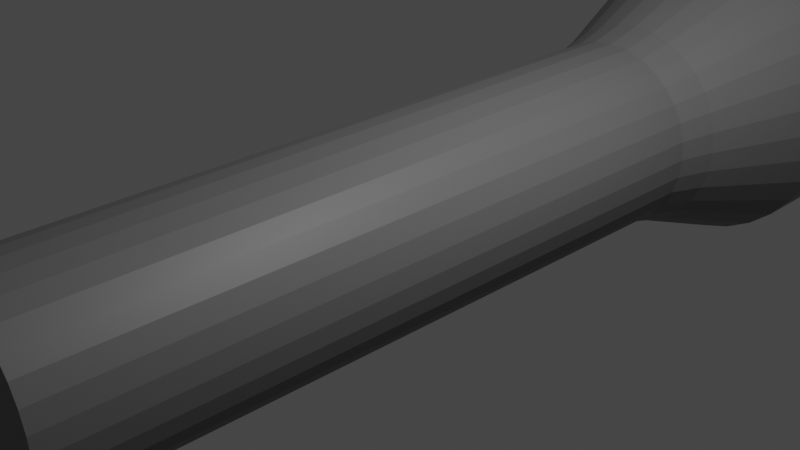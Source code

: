 # Source: flash.blend  (saved by Blender 2.93.21; exported with 4.5.12 LTS)
import bpy
from mathutils import Matrix  # noqa: F401  (used for matrix-valued properties, if any)

bpy.ops.wm.read_factory_settings(use_empty=True)
scene = bpy.context.scene
scene.name = 'Scene'

# ---- collections
col_collection = bpy.data.collections.new('Collection'); scene.collection.children.link(col_collection)

# ---- materials (node trees are filled in below, after node groups)
mat_material_001 = bpy.data.materials.new('Material.001')
mat_material_001.use_transparent_shadow = False
mat_material_002 = bpy.data.materials.new('Material.002')
mat_material_002.use_transparent_shadow = False

# ---- material node trees
mat_material_001.use_nodes = True; mat_material_001.node_tree.nodes.clear()
_N = mat_material_001.node_tree.nodes; _L = mat_material_001.node_tree.links
n0 = _N.new('ShaderNodeBsdfPrincipled'); n0.name = 'Principled BSDF'; n0.location = (10, 300)
n0.distribution = 'GGX'
n0.subsurface_method = 'BURLEY'
n0.inputs[0].default_value = (0.1902, 0.1902, 0.1902, 1.0)
n0.inputs[3].default_value = 1.45
n0.inputs[27].default_value = (0.0, 0.0, 0.0, 1.0)
n0.inputs[28].default_value = 1.0
n1 = _N.new('ShaderNodeOutputMaterial'); n1.name = 'Material Output'; n1.location = (300, 300)
_L.new(n0.outputs[0], n1.inputs[0])
n1.is_active_output = True
mat_material_002.use_nodes = True; mat_material_002.node_tree.nodes.clear()
_N = mat_material_002.node_tree.nodes; _L = mat_material_002.node_tree.links
n0 = _N.new('ShaderNodeBsdfPrincipled'); n0.name = 'Principled BSDF'; n0.location = (10, 300)
n0.distribution = 'GGX'
n0.subsurface_method = 'BURLEY'
n0.inputs[0].default_value = (0.1473, 0.1473, 0.1473, 1.0)
n0.inputs[3].default_value = 1.45
n0.inputs[27].default_value = (0.0, 0.0, 0.0, 1.0)
n0.inputs[28].default_value = 1.0
n1 = _N.new('ShaderNodeOutputMaterial'); n1.name = 'Material Output'; n1.location = (300, 300)
_L.new(n0.outputs[0], n1.inputs[0])
n1.is_active_output = True

# ---- world
world_world = bpy.data.worlds.new('World'); scene.world = world_world
world_world.use_nodes = True; world_world.node_tree.nodes.clear()
_N = world_world.node_tree.nodes; _L = world_world.node_tree.links
n0 = _N.new('ShaderNodeOutputWorld'); n0.name = 'World Output'; n0.location = (300, 300)
n1 = _N.new('ShaderNodeBackground'); n1.name = 'Background'; n1.location = (10, 300)
n1.inputs[0].default_value = (0.05088, 0.05088, 0.05088, 1.0)
_L.new(n1.outputs[0], n0.inputs[0])
n0.is_active_output = True
world_world.color = (0.05088, 0.05088, 0.05088)
world_world.use_sun_shadow = False
world_world.sun_shadow_jitter_overblur = 0.0

# ---- cameras
cam_camera = bpy.data.cameras.new('Camera')
cam_camera.clip_end = 100.0
cam_camera.ortho_scale = 7.314

# ---- lights
light_light = bpy.data.lights.new('Light', 'POINT')
light_light.transmission_factor = 0.0
light_light.energy = 1000.0
light_light.shadow_soft_size = 0.1
light_light.shadow_maximum_resolution = 0.006
light_light.use_absolute_resolution = True

# ---- meshes
me_cylinder = bpy.data.meshes.new('Cylinder')
me_cylinder.from_pydata([(-3.131e-06, 1.113, -0.7857), (-8.734e-10, 1.059, 1.059), (0.2172, 1.092, -0.7857), (0.2065, 1.038, 1.059), (0.4261, 1.029, -0.7857), (0.4051, 0.978, 1.059), (0.6186, 0.9258, -0.7857), (0.5881, 0.8802, 1.059), (0.7873, 0.7873, -0.7857), (0.7486, 0.7486, 1.059), (0.9257, 0.6186, -0.7857), (0.8802, 0.5881, 1.059), (1.029, 0.4261, -0.7857), (0.978, 0.4051, 1.059), (1.092, 0.2172, -0.7857), (1.038, 0.2065, 1.059), (1.113, 1.397e-06, -0.7857), (1.059, -4.387e-08, 1.059), (1.092, -0.2172, -0.7857), (1.038, -0.2065, 1.059), (1.029, -0.4261, -0.7857), (0.978, -0.4051, 1.059), (0.9257, -0.6186, -0.7857), (0.8802, -0.5881, 1.059), (0.7873, -0.7873, -0.7857), (0.7486, -0.7486, 1.059), (0.6186, -0.9257, -0.7857), (0.5881, -0.8802, 1.059), (0.4261, -1.029, -0.7857), (0.4051, -0.978, 1.059), (0.2172, -1.092, -0.7857), (0.2065, -1.038, 1.059), (-3.229e-06, -1.113, -0.7857), (-9.342e-08, -1.059, 1.059), (-0.2172, -1.092, -0.7857), (-0.2065, -1.038, 1.059), (-0.4261, -1.029, -0.7857), (-0.4051, -0.978, 1.059), (-0.6186, -0.9257, -0.7857), (-0.5881, -0.8802, 1.059), (-0.7873, -0.7873, -0.7857), (-0.7486, -0.7486, 1.059), (-0.9258, -0.6186, -0.7857), (-0.8802, -0.5881, 1.059), (-1.029, -0.4261, -0.7857), (-0.978, -0.4051, 1.059), (-1.092, -0.2172, -0.7857), (-1.038, -0.2065, 1.059), (-1.113, 1.459e-06, -0.7857), (-1.059, 1.503e-08, 1.059), (-1.092, 0.2172, -0.7857), (-1.038, 0.2065, 1.059), (-1.029, 0.4261, -0.7857), (-0.978, 0.4051, 1.059), (-0.9258, 0.6186, -0.7857), (-0.8802, 0.5881, 1.059), (-0.7873, 0.7873, -0.7857), (-0.7486, 0.7486, 1.059), (-0.6186, 0.9258, -0.7857), (-0.5881, 0.8802, 1.059), (-0.4261, 1.029, -0.7857), (-0.4051, 0.978, 1.059), (-0.2172, 1.092, -0.7857), (-0.2065, 1.038, 1.059), (-9.984e-07, 1.809, -1.252), (0.353, 1.774, -1.252), (0.6924, 1.671, -1.252), (1.005, 1.504, -1.252), (1.279, 1.279, -1.252), (1.504, 1.005, -1.252), (1.671, 0.6924, -1.252), (1.774, 0.353, -1.252), (1.809, 4.77e-07, -1.252), (1.774, -0.353, -1.252), (1.671, -0.6924, -1.252), (1.504, -1.005, -1.252), (1.279, -1.279, -1.252), (1.005, -1.504, -1.252), (0.6924, -1.671, -1.252), (0.353, -1.774, -1.252), (-1.157e-06, -1.809, -1.252), (-0.353, -1.774, -1.252), (-0.6924, -1.671, -1.252), (-1.005, -1.504, -1.252), (-1.279, -1.279, -1.252), (-1.504, -1.005, -1.252), (-1.671, -0.6924, -1.252), (-1.774, -0.353, -1.252), (-1.809, 5.777e-07, -1.252), (-1.774, 0.353, -1.252), (-1.671, 0.6924, -1.252), (-1.504, 1.005, -1.252), (-1.279, 1.279, -1.252), (-1.005, 1.504, -1.252), (-0.6924, 1.671, -1.252), (-0.353, 1.774, -1.252), (2.548e-07, 1.809, -1.504), (0.353, 1.774, -1.504), (0.6924, 1.671, -1.504), (1.005, 1.504, -1.504), (1.279, 1.279, -1.504), (1.504, 1.005, -1.504), (1.671, 0.6924, -1.504), (1.774, 0.353, -1.504), (1.809, -6.176e-08, -1.504), (1.774, -0.353, -1.504), (1.671, -0.6924, -1.504), (1.504, -1.005, -1.504), (1.279, -1.279, -1.504), (1.005, -1.504, -1.504), (0.6924, -1.671, -1.504), (0.353, -1.774, -1.504), (9.659e-08, -1.809, -1.504), (-0.353, -1.774, -1.504), (-0.6924, -1.671, -1.504), (-1.005, -1.504, -1.504), (-1.279, -1.279, -1.504), (-1.504, -1.005, -1.504), (-1.671, -0.6924, -1.504), (-1.774, -0.353, -1.504), (-1.809, 3.889e-08, -1.504), (-1.774, 0.353, -1.504), (-1.671, 0.6924, -1.504), (-1.504, 1.005, -1.504), (-1.279, 1.279, -1.504), (-1.005, 1.504, -1.504), (-0.6924, 1.671, -1.504), (-0.353, 1.774, -1.504), (2.604e-07, 1.705, -1.504), (0.3326, 1.672, -1.504), (0.6525, 1.575, -1.504), (0.9473, 1.418, -1.504), (1.206, 1.206, -1.504), (1.418, 0.9473, -1.504), (1.575, 0.6525, -1.504), (1.672, 0.3326, -1.504), (1.705, -5.761e-08, -1.504), (1.672, -0.3326, -1.504), (1.575, -0.6525, -1.504), (1.418, -0.9473, -1.504), (1.206, -1.206, -1.504), (0.9473, -1.418, -1.504), (0.6525, -1.575, -1.504), (0.3326, -1.672, -1.504), (1.114e-07, -1.705, -1.504), (-0.3326, -1.672, -1.504), (-0.6525, -1.575, -1.504), (-0.9473, -1.418, -1.504), (-1.206, -1.206, -1.504), (-1.418, -0.9473, -1.504), (-1.575, -0.6525, -1.504), (-1.672, -0.3326, -1.504), (-1.705, 3.725e-08, -1.504), (-1.672, 0.3326, -1.504), (-1.575, 0.6525, -1.504), (-1.418, 0.9473, -1.504), (-1.206, 1.206, -1.504), (-0.9473, 1.418, -1.504), (-0.6525, 1.575, -1.504), (-0.3326, 1.672, -1.504), (2.84e-07, 1.705, -1.455), (0.3326, 1.672, -1.455), (0.6525, 1.575, -1.455), (0.9473, 1.418, -1.455), (1.206, 1.206, -1.455), (1.418, 0.9473, -1.455), (1.575, 0.6525, -1.455), (1.672, 0.3326, -1.455), (1.705, -5.761e-08, -1.455), (1.672, -0.3326, -1.455), (1.575, -0.6525, -1.455), (1.418, -0.9473, -1.455), (1.206, -1.206, -1.455), (0.9473, -1.418, -1.455), (0.6525, -1.575, -1.455), (0.3326, -1.672, -1.455), (1.349e-07, -1.705, -1.455), (-0.3326, -1.672, -1.455), (-0.6525, -1.575, -1.455), (-0.9473, -1.418, -1.455), (-1.206, -1.206, -1.455), (-1.418, -0.9473, -1.455), (-1.575, -0.6525, -1.455), (-1.672, -0.3326, -1.455), (-1.705, 3.725e-08, -1.455), (-1.672, 0.3326, -1.455), (-1.575, 0.6525, -1.455), (-1.418, 0.9473, -1.455), (-1.206, 1.206, -1.455), (-0.9473, 1.418, -1.455), (-0.6525, 1.575, -1.455), (-0.3326, 1.672, -1.455), (1.135, -0.4701, -0.8912), (1.205, -0.2397, -0.8912), (-0.6825, -1.021, -0.8912), (-0.4701, -1.135, -0.8912), (-0.8687, 0.8687, -0.8912), (-1.021, 0.6825, -0.8912), (1.135, 0.4701, -0.8912), (1.021, 0.6825, -0.8912), (0.2397, -1.205, -0.8912), (0.4701, -1.135, -0.8912), (-1.229, 1.258e-06, -0.8912), (-1.205, -0.2397, -0.8912), (0.4701, 1.135, -0.8912), (0.2397, 1.205, -0.8912), (1.021, -0.6825, -0.8912), (-0.8687, -0.8687, -0.8912), (-0.6825, 1.021, -0.8912), (1.205, 0.2397, -0.8912), (-2.756e-06, -1.228, -0.8912), (-1.205, 0.2397, -0.8912), (0.6825, 1.021, -0.8912), (0.8687, -0.8687, -0.8912), (-1.021, -0.6825, -0.8912), (-0.4701, 1.135, -0.8912), (1.228, 1.19e-06, -0.8912), (-0.2397, -1.205, -0.8912), (-1.135, 0.4701, -0.8912), (0.8687, 0.8687, -0.8912), (0.6825, -1.021, -0.8912), (-1.135, -0.4701, -0.8912), (-0.2397, 1.205, -0.8912), (-2.648e-06, 1.229, -0.8912)], [], [(0, 1, 3, 2), (2, 3, 5, 4), (4, 5, 7, 6), (6, 7, 9, 8), (8, 9, 11, 10), (10, 11, 13, 12), (12, 13, 15, 14), (14, 15, 17, 16), (16, 17, 19, 18), (18, 19, 21, 20), (20, 21, 23, 22), (22, 23, 25, 24), (24, 25, 27, 26), (26, 27, 29, 28), (28, 29, 31, 30), (30, 31, 33, 32), (32, 33, 35, 34), (34, 35, 37, 36), (36, 37, 39, 38), (38, 39, 41, 40), (40, 41, 43, 42), (42, 43, 45, 44), (44, 45, 47, 46), (46, 47, 49, 48), (48, 49, 51, 50), (50, 51, 53, 52), (52, 53, 55, 54), (54, 55, 57, 56), (56, 57, 59, 58), (58, 59, 61, 60), (3, 1, 63, 61, 59, 57, 55, 53, 51, 49, 47, 45, 43, 41, 39, 37, 35, 33, 31, 29, 27, 25, 23, 21, 19, 17, 15, 13, 11, 9, 7, 5), (60, 61, 63, 62), (62, 63, 1, 0), (193, 192, 74, 73), (90, 91, 123, 122), (195, 194, 83, 82), (197, 196, 92, 91), (199, 198, 70, 69), (201, 200, 79, 78), (203, 202, 88, 87), (205, 204, 66, 65), (192, 206, 75, 74), (194, 207, 84, 83), (196, 208, 93, 92), (198, 209, 71, 70), (200, 210, 80, 79), (202, 211, 89, 88), (204, 212, 67, 66), (206, 213, 76, 75), (207, 214, 85, 84), (208, 215, 94, 93), (209, 216, 72, 71), (210, 217, 81, 80), (211, 218, 90, 89), (212, 219, 68, 67), (213, 220, 77, 76), (214, 221, 86, 85), (215, 222, 95, 94), (216, 193, 73, 72), (217, 195, 82, 81), (218, 197, 91, 90), (219, 199, 69, 68), (220, 201, 78, 77), (221, 203, 87, 86), (223, 205, 65, 64), (222, 223, 64, 95), (98, 99, 131, 130), (77, 78, 110, 109), (64, 65, 97, 96), (91, 92, 124, 123), (78, 79, 111, 110), (65, 66, 98, 97), (92, 93, 125, 124), (79, 80, 112, 111), (66, 67, 99, 98), (93, 94, 126, 125), (80, 81, 113, 112), (67, 68, 100, 99), (94, 95, 127, 126), (81, 82, 114, 113), (68, 69, 101, 100), (95, 64, 96, 127), (82, 83, 115, 114), (69, 70, 102, 101), (83, 84, 116, 115), (70, 71, 103, 102), (84, 85, 117, 116), (71, 72, 104, 103), (85, 86, 118, 117), (72, 73, 105, 104), (86, 87, 119, 118), (73, 74, 106, 105), (87, 88, 120, 119), (74, 75, 107, 106), (88, 89, 121, 120), (75, 76, 108, 107), (89, 90, 122, 121), (76, 77, 109, 108), (133, 134, 166, 165), (125, 126, 158, 157), (112, 113, 145, 144), (99, 100, 132, 131), (126, 127, 159, 158), (113, 114, 146, 145), (100, 101, 133, 132), (127, 96, 128, 159), (114, 115, 147, 146), (101, 102, 134, 133), (115, 116, 148, 147), (102, 103, 135, 134), (116, 117, 149, 148), (103, 104, 136, 135), (117, 118, 150, 149), (104, 105, 137, 136), (118, 119, 151, 150), (105, 106, 138, 137), (119, 120, 152, 151), (106, 107, 139, 138), (120, 121, 153, 152), (107, 108, 140, 139), (121, 122, 154, 153), (108, 109, 141, 140), (122, 123, 155, 154), (109, 110, 142, 141), (96, 97, 129, 128), (123, 124, 156, 155), (110, 111, 143, 142), (97, 98, 130, 129), (124, 125, 157, 156), (111, 112, 144, 143), (160, 161, 162, 163, 164, 165, 166, 167, 168, 169, 170, 171, 172, 173, 174, 175, 176, 177, 178, 179, 180, 181, 182, 183, 184, 185, 186, 187, 188, 189, 190, 191), (147, 148, 180, 179), (134, 135, 167, 166), (148, 149, 181, 180), (135, 136, 168, 167), (149, 150, 182, 181), (136, 137, 169, 168), (150, 151, 183, 182), (137, 138, 170, 169), (151, 152, 184, 183), (138, 139, 171, 170), (152, 153, 185, 184), (139, 140, 172, 171), (153, 154, 186, 185), (140, 141, 173, 172), (154, 155, 187, 186), (141, 142, 174, 173), (128, 129, 161, 160), (155, 156, 188, 187), (142, 143, 175, 174), (129, 130, 162, 161), (156, 157, 189, 188), (143, 144, 176, 175), (130, 131, 163, 162), (157, 158, 190, 189), (144, 145, 177, 176), (131, 132, 164, 163), (158, 159, 191, 190), (145, 146, 178, 177), (132, 133, 165, 164), (159, 128, 160, 191), (146, 147, 179, 178), (62, 0, 223, 222), (0, 2, 205, 223), (44, 46, 203, 221), (26, 28, 201, 220), (8, 10, 199, 219), (52, 54, 197, 218), (34, 36, 195, 217), (16, 18, 193, 216), (60, 62, 222, 215), (42, 44, 221, 214), (24, 26, 220, 213), (6, 8, 219, 212), (50, 52, 218, 211), (32, 34, 217, 210), (14, 16, 216, 209), (58, 60, 215, 208), (40, 42, 214, 207), (22, 24, 213, 206), (4, 6, 212, 204), (48, 50, 211, 202), (30, 32, 210, 200), (12, 14, 209, 198), (56, 58, 208, 196), (38, 40, 207, 194), (20, 22, 206, 192), (2, 4, 204, 205), (46, 48, 202, 203), (28, 30, 200, 201), (10, 12, 198, 199), (54, 56, 196, 197), (36, 38, 194, 195), (18, 20, 192, 193)])
me_cylinder.polygons.foreach_set('material_index', [1, 1, 1, 1, 1, 1, 1, 1, 1, 1, 1, 1, 1, 1, 1, 1, 1, 1, 1, 1, 1, 1, 1, 1, 1, 1, 1, 1, 1, 1, 1, 1, 1, 1, 0, 1, 1, 1, 1, 1, 1, 1, 1, 1, 1, 1, 1, 1, 1, 1, 1, 1, 1, 1, 1, 1, 1, 1, 1, 1, 1, 1, 1, 1, 1, 1, 1, 0, 0, 0, 0, 0, 0, 0, 0, 0, 0, 0, 0, 0, 0, 0, 0, 0, 0, 0, 0, 0, 0, 0, 0, 0, 0, 0, 0, 0, 0, 0, 1, 1, 1, 1, 1, 1, 1, 1, 1, 1, 1, 1, 1, 1, 1, 1, 1, 1, 1, 1, 1, 1, 1, 1, 1, 1, 1, 1, 1, 1, 1, 1, 1, 1, 1, 1, 1, 1, 1, 1, 1, 1, 1, 1, 1, 1, 1, 1, 1, 1, 1, 1, 1, 1, 1, 1, 1, 1, 1, 1, 1, 1, 1, 1, 1, 1, 1, 1, 1, 1, 1, 1, 1, 1, 1, 1, 1, 1, 1, 1, 1, 1, 1, 1, 1, 1, 1, 1, 1, 1, 1, 1, 1, 1, 1, 1])
_uv = me_cylinder.uv_layers.new(name='UVMap')
_uv.uv.foreach_set('vector', [0.9584, 0.0, 0.9584, 0.242, 0.9351, 0.242, 0.9351, 0.0, 0.9351, 0.0, 0.9351, 0.242, 0.9114, 0.242, 0.9114, 0.0, 0.9114, 0.0, 0.9114, 0.242, 0.8881, 0.242, 0.8881, 0.0, 0.8881, 0.0, 0.8881, 0.242, 0.8662, 0.242, 0.8662, 0.0, 0.8662, 0.0, 0.8662, 0.242, 0.8465, 0.242, 0.8465, 0.0, 0.6061, 0.6516, 0.6061, 0.8936, 0.5893, 0.8936, 0.5893, 0.6516, 0.5893, 0.6516, 0.5893, 0.8936, 0.5696, 0.8936, 0.5696, 0.6516, 0.5696, 0.6516, 0.5696, 0.8936, 0.5477, 0.8936, 0.5477, 0.6516, 0.5477, 0.6516, 0.5477, 0.8936, 0.5244, 0.8936, 0.5244, 0.6516, 0.5244, 0.6516, 0.5244, 0.8936, 0.5007, 0.8936, 0.5007, 0.6516, 0.5007, 0.6516, 0.5007, 0.8936, 0.4774, 0.8936, 0.4774, 0.6516, 0.4774, 0.6516, 0.4774, 0.8936, 0.4555, 0.8936, 0.4555, 0.6516, 0.4555, 0.6516, 0.4555, 0.8936, 0.4358, 0.8936, 0.4358, 0.6516, 0.8469, 0.6527, 0.8469, 0.8947, 0.8272, 0.8947, 0.8272, 0.6527, 0.8272, 0.6527, 0.8272, 0.8947, 0.8053, 0.8947, 0.8053, 0.6527, 0.8053, 0.6527, 0.8053, 0.8947, 0.782, 0.8947, 0.782, 0.6527, 0.782, 0.6527, 0.782, 0.8947, 0.7583, 0.8947, 0.7583, 0.6527, 0.7583, 0.6527, 0.7583, 0.8947, 0.735, 0.8947, 0.735, 0.6527, 0.735, 0.6527, 0.735, 0.8947, 0.7131, 0.8947, 0.7131, 0.6527, 0.7131, 0.6527, 0.7131, 0.8947, 0.6934, 0.8947, 0.6934, 0.6527, 0.6934, 0.6527, 0.6934, 0.8947, 0.6766, 0.8947, 0.6766, 0.6527, 0.8637, 0.4107, 0.8637, 0.6527, 0.8469, 0.6527, 0.8469, 0.4107, 0.8469, 0.4107, 0.8469, 0.6527, 0.8272, 0.6527, 0.8272, 0.4107, 0.8272, 0.4107, 0.8272, 0.6527, 0.8053, 0.6527, 0.8053, 0.4107, 0.8053, 0.4107, 0.8053, 0.6527, 0.782, 0.6527, 0.782, 0.4107, 0.782, 0.4107, 0.782, 0.6527, 0.7583, 0.6527, 0.7583, 0.4107, 0.7583, 0.4107, 0.7583, 0.6527, 0.735, 0.6527, 0.735, 0.4107, 0.735, 0.4107, 0.735, 0.6527, 0.7131, 0.6527, 0.7131, 0.4107, 0.7131, 0.4107, 0.7131, 0.6527, 0.6934, 0.6527, 0.6934, 0.4107, 0.6934, 0.4107, 0.6934, 0.6527, 0.6766, 0.6527, 0.6766, 0.4107, 0.4495, 0.5882, 0.4404, 0.5662, 0.4358, 0.543, 0.4358, 0.5193, 0.4404, 0.496, 0.4495, 0.4741, 0.4627, 0.4543, 0.4794, 0.4376, 0.4992, 0.4244, 0.5211, 0.4153, 0.5443, 0.4107, 0.5681, 0.4107, 0.5913, 0.4153, 0.6132, 0.4244, 0.633, 0.4376, 0.6497, 0.4543, 0.6629, 0.4741, 0.672, 0.496, 0.6766, 0.5193, 0.6766, 0.543, 0.672, 0.5662, 0.6629, 0.5882, 0.6497, 0.6079, 0.633, 0.6247, 0.6132, 0.6378, 0.5913, 0.6469, 0.5681, 0.6516, 0.5443, 0.6516, 0.5211, 0.6469, 0.4992, 0.6378, 0.4794, 0.6247, 0.4627, 0.6079, 1.0, 0.0, 1.0, 0.242, 0.9803, 0.242, 0.9803, 0.0, 0.9803, 0.0, 0.9803, 0.242, 0.9584, 0.242, 0.9584, 0.0, 0.3442, 0.1504, 0.3286, 0.1271, 0.3871, 0.07899, 0.411, 0.1147, 0.8818, 0.6014, 0.8818, 0.6435, 0.8637, 0.6435, 0.8637, 0.6014, 0.1271, 0.1072, 0.1072, 0.1271, 0.04864, 0.07899, 0.07899, 0.04864, 0.1271, 0.3286, 0.1504, 0.3442, 0.1147, 0.411, 0.07899, 0.3871, 0.3549, 0.2594, 0.3604, 0.2319, 0.4358, 0.2393, 0.4274, 0.2814, 0.2319, 0.0754, 0.2039, 0.0754, 0.1964, 0.0, 0.2393, 0.0, 0.0754, 0.2319, 0.08087, 0.2594, 0.008373, 0.2814, 0.0, 0.2393, 0.2854, 0.3442, 0.3087, 0.3286, 0.3568, 0.3871, 0.3211, 0.411, 0.3286, 0.1271, 0.3087, 0.1072, 0.3568, 0.04864, 0.3871, 0.07899, 0.1072, 0.1271, 0.09162, 0.1504, 0.0248, 0.1147, 0.04864, 0.07899, 0.1504, 0.3442, 0.1763, 0.3549, 0.1543, 0.4274, 0.1147, 0.411, 0.3604, 0.2319, 0.3604, 0.2039, 0.4358, 0.1964, 0.4358, 0.2393, 0.2039, 0.0754, 0.1763, 0.08087, 0.1543, 0.008373, 0.1964, 0.0, 0.08087, 0.2594, 0.09162, 0.2854, 0.0248, 0.3211, 0.008373, 0.2814, 0.3087, 0.3286, 0.3286, 0.3087, 0.3871, 0.3568, 0.3568, 0.3871, 0.3087, 0.1072, 0.2854, 0.09162, 0.3211, 0.0248, 0.3568, 0.04864, 0.09162, 0.1504, 0.08087, 0.1763, 0.008373, 0.1543, 0.0248, 0.1147, 0.1763, 0.3549, 0.2039, 0.3604, 0.1964, 0.4358, 0.1543, 0.4274, 0.3604, 0.2039, 0.3549, 0.1763, 0.4274, 0.1543, 0.4358, 0.1964, 0.1763, 0.08087, 0.1504, 0.09162, 0.1147, 0.0248, 0.1543, 0.008373, 0.09162, 0.2854, 0.1072, 0.3087, 0.04864, 0.3568, 0.0248, 0.3211, 0.3286, 0.3087, 0.3442, 0.2854, 0.411, 0.3211, 0.3871, 0.3568, 0.2854, 0.09162, 0.2594, 0.08087, 0.2814, 0.008373, 0.3211, 0.0248, 0.08087, 0.1763, 0.0754, 0.2039, 0.0, 0.1964, 0.008373, 0.1543, 0.2039, 0.3604, 0.2319, 0.3604, 0.2393, 0.4358, 0.1964, 0.4358, 0.3549, 0.1763, 0.3442, 0.1504, 0.411, 0.1147, 0.4274, 0.1543, 0.1504, 0.09162, 0.1271, 0.1072, 0.07899, 0.04864, 0.1147, 0.0248, 0.1072, 0.3087, 0.1271, 0.3286, 0.07899, 0.3871, 0.04864, 0.3568, 0.3442, 0.2854, 0.3549, 0.2594, 0.4274, 0.2814, 0.411, 0.3211, 0.2594, 0.08087, 0.2319, 0.0754, 0.2393, 0.0, 0.2814, 0.008373, 0.0754, 0.2039, 0.0754, 0.2319, 0.0, 0.2393, 0.0, 0.1964, 0.2594, 0.3549, 0.2854, 0.3442, 0.3211, 0.411, 0.2814, 0.4274, 0.2319, 0.3604, 0.2594, 0.3549, 0.2814, 0.4274, 0.2393, 0.4358, 0.0248, 0.7569, 0.008373, 0.7172, 0.02043, 0.7136, 0.03591, 0.7509, 0.9181, 0.4107, 0.9181, 0.4464, 0.9, 0.4464, 0.9, 0.4107, 0.9, 0.486, 0.9, 0.5281, 0.8818, 0.5281, 0.8818, 0.486, 0.8818, 0.6435, 0.8818, 0.6831, 0.8637, 0.6831, 0.8637, 0.6435, 0.9181, 0.4464, 0.9181, 0.486, 0.9, 0.486, 0.9, 0.4464, 0.9, 0.5281, 0.9, 0.571, 0.8818, 0.571, 0.8818, 0.5281, 0.8818, 0.6831, 0.8818, 0.7188, 0.8637, 0.7188, 0.8637, 0.6831, 0.9181, 0.486, 0.9181, 0.5281, 0.9, 0.5281, 0.9, 0.486, 0.9, 0.571, 0.9, 0.6131, 0.8818, 0.6131, 0.8818, 0.571, 0.8818, 0.7188, 0.8818, 0.7492, 0.8637, 0.7492, 0.8637, 0.7188, 0.9181, 0.5281, 0.9181, 0.571, 0.9, 0.571, 0.9, 0.5281, 0.9, 0.6131, 0.9, 0.6528, 0.8818, 0.6528, 0.8818, 0.6131, 0.9, 0.4107, 0.9, 0.4464, 0.8818, 0.4464, 0.8818, 0.4107, 0.9181, 0.571, 0.9181, 0.6131, 0.9, 0.6131, 0.9, 0.571, 0.9, 0.6528, 0.9, 0.6885, 0.8818, 0.6885, 0.8818, 0.6528, 0.9, 0.4464, 0.9, 0.486, 0.8818, 0.486, 0.8818, 0.4464, 0.9181, 0.6131, 0.9181, 0.6528, 0.9, 0.6528, 0.9, 0.6131, 0.9, 0.6885, 0.9, 0.7188, 0.8818, 0.7188, 0.8818, 0.6885, 0.9181, 0.6528, 0.9181, 0.6885, 0.9, 0.6885, 0.9, 0.6528, 0.6061, 0.9293, 0.6061, 0.8937, 0.6242, 0.8937, 0.6242, 0.9293, 0.9181, 0.6885, 0.9181, 0.7188, 0.9, 0.7188, 0.9, 0.6885, 0.6061, 0.8937, 0.6061, 0.854, 0.6242, 0.854, 0.6242, 0.8937, 0.8818, 0.4107, 0.8818, 0.441, 0.8637, 0.441, 0.8637, 0.4107, 0.6061, 0.854, 0.6061, 0.8119, 0.6242, 0.8119, 0.6242, 0.854, 0.8818, 0.441, 0.8818, 0.4767, 0.8637, 0.4767, 0.8637, 0.441, 0.6061, 0.8119, 0.6061, 0.769, 0.6242, 0.769, 0.6242, 0.8119, 0.8818, 0.4767, 0.8818, 0.5164, 0.8637, 0.5164, 0.8637, 0.4767, 0.6061, 0.769, 0.6061, 0.7269, 0.6242, 0.7269, 0.6242, 0.769, 0.8818, 0.5164, 0.8818, 0.5585, 0.8637, 0.5585, 0.8637, 0.5164, 0.6061, 0.7269, 0.6061, 0.6872, 0.6242, 0.6872, 0.6242, 0.7269, 0.8818, 0.5585, 0.8818, 0.6014, 0.8637, 0.6014, 0.8637, 0.5585, 0.6061, 0.6872, 0.6061, 0.6516, 0.6242, 0.6516, 0.6242, 0.6872, 0.924, 0.7011, 0.924, 0.6725, 0.93, 0.6725, 0.93, 0.7011, 0.1964, 0.8715, 0.1543, 0.8632, 0.158, 0.8511, 0.1977, 0.859, 0.3568, 0.4844, 0.3871, 0.5148, 0.3774, 0.5228, 0.3488, 0.4942, 0.008373, 0.7172, 0.0, 0.6751, 0.01254, 0.6739, 0.02043, 0.7136, 0.1543, 0.8632, 0.1147, 0.8467, 0.1206, 0.8356, 0.158, 0.8511, 0.3871, 0.5148, 0.411, 0.5504, 0.3999, 0.5564, 0.3774, 0.5228, 0.0, 0.6751, 0.0, 0.6322, 0.01254, 0.6334, 0.01254, 0.6739, 0.1147, 0.8467, 0.07899, 0.8229, 0.08699, 0.8132, 0.1206, 0.8356, 0.411, 0.5504, 0.4274, 0.5901, 0.4153, 0.5938, 0.3999, 0.5564, 0.0, 0.6322, 0.008373, 0.5901, 0.02043, 0.5938, 0.01254, 0.6334, 0.4274, 0.5901, 0.4358, 0.6322, 0.4232, 0.6334, 0.4153, 0.5938, 0.008373, 0.5901, 0.0248, 0.5504, 0.03591, 0.5564, 0.02043, 0.5938, 0.4358, 0.6322, 0.4358, 0.6751, 0.4232, 0.6739, 0.4232, 0.6334, 0.0248, 0.5504, 0.04864, 0.5148, 0.05838, 0.5228, 0.03591, 0.5564, 0.4358, 0.6751, 0.4274, 0.7172, 0.4153, 0.7136, 0.4232, 0.6739, 0.04864, 0.5148, 0.07899, 0.4844, 0.08699, 0.4942, 0.05838, 0.5228, 0.4274, 0.7172, 0.411, 0.7569, 0.3999, 0.7509, 0.4153, 0.7136, 0.07899, 0.4844, 0.1147, 0.4606, 0.1206, 0.4717, 0.08699, 0.4942, 0.411, 0.7569, 0.3871, 0.7926, 0.3774, 0.7846, 0.3999, 0.7509, 0.1147, 0.4606, 0.1543, 0.4441, 0.158, 0.4562, 0.1206, 0.4717, 0.3871, 0.7926, 0.3568, 0.8229, 0.3488, 0.8132, 0.3774, 0.7846, 0.1543, 0.4441, 0.1964, 0.4358, 0.1977, 0.4483, 0.158, 0.4562, 0.3568, 0.8229, 0.3211, 0.8467, 0.3152, 0.8356, 0.3488, 0.8132, 0.1964, 0.4358, 0.2393, 0.4358, 0.2381, 0.4483, 0.1977, 0.4483, 0.3211, 0.8467, 0.2814, 0.8632, 0.2778, 0.8511, 0.3152, 0.8356, 0.2393, 0.4358, 0.2814, 0.4441, 0.2778, 0.4562, 0.2381, 0.4483, 0.07899, 0.8229, 0.04864, 0.7926, 0.05838, 0.7846, 0.08699, 0.8132, 0.2814, 0.8632, 0.2393, 0.8715, 0.2381, 0.859, 0.2778, 0.8511, 0.2814, 0.4441, 0.3211, 0.4606, 0.3152, 0.4717, 0.2778, 0.4562, 0.04864, 0.7926, 0.0248, 0.7569, 0.03591, 0.7509, 0.05838, 0.7846, 0.2393, 0.8715, 0.1964, 0.8715, 0.1977, 0.859, 0.2381, 0.859, 0.3211, 0.4606, 0.3568, 0.4844, 0.3488, 0.4942, 0.3152, 0.4717, 0.5102, 0.3648, 0.4816, 0.3362, 0.4591, 0.3026, 0.4437, 0.2652, 0.4358, 0.2256, 0.4358, 0.1851, 0.4437, 0.1454, 0.4591, 0.1081, 0.4816, 0.07444, 0.5102, 0.04584, 0.5438, 0.02337, 0.5812, 0.007891, 0.6209, 0.0, 0.6613, 0.0, 0.701, 0.007891, 0.7384, 0.02337, 0.772, 0.04584, 0.8006, 0.07444, 0.8231, 0.1081, 0.8386, 0.1454, 0.8465, 0.1851, 0.8465, 0.2256, 0.8386, 0.2652, 0.8231, 0.3026, 0.8006, 0.3362, 0.772, 0.3648, 0.7384, 0.3873, 0.701, 0.4028, 0.6613, 0.4107, 0.6209, 0.4107, 0.5812, 0.4028, 0.5438, 0.3873, 0.924, 0.6301, 0.924, 0.6675, 0.9181, 0.6675, 0.9181, 0.6301, 0.924, 0.6725, 0.924, 0.6389, 0.93, 0.6389, 0.93, 0.6725, 0.924, 0.6675, 0.924, 0.7011, 0.9181, 0.7011, 0.9181, 0.6675, 0.924, 0.6389, 0.924, 0.6015, 0.93, 0.6015, 0.93, 0.6389, 0.924, 0.7011, 0.924, 0.7297, 0.9181, 0.7297, 0.9181, 0.7011, 0.924, 0.6015, 0.924, 0.5618, 0.93, 0.5618, 0.93, 0.6015, 0.6242, 0.9133, 0.6242, 0.8797, 0.6302, 0.8797, 0.6302, 0.9133, 0.924, 0.5618, 0.924, 0.5214, 0.93, 0.5214, 0.93, 0.5618, 0.6242, 0.8797, 0.6242, 0.8423, 0.6302, 0.8423, 0.6302, 0.8797, 0.924, 0.5214, 0.924, 0.4817, 0.93, 0.4817, 0.93, 0.5214, 0.6242, 0.8423, 0.6242, 0.8027, 0.6302, 0.8027, 0.6302, 0.8423, 0.924, 0.4817, 0.924, 0.4443, 0.93, 0.4443, 0.93, 0.4817, 0.6242, 0.8027, 0.6242, 0.7622, 0.6302, 0.7622, 0.6302, 0.8027, 0.924, 0.4443, 0.924, 0.4107, 0.93, 0.4107, 0.93, 0.4443, 0.6242, 0.7622, 0.6242, 0.7226, 0.6302, 0.7226, 0.6302, 0.7622, 0.924, 0.4107, 0.924, 0.4393, 0.9181, 0.4393, 0.9181, 0.4107, 0.9359, 0.5214, 0.9359, 0.5618, 0.93, 0.5618, 0.93, 0.5214, 0.6242, 0.7226, 0.6242, 0.6852, 0.6302, 0.6852, 0.6302, 0.7226, 0.924, 0.4393, 0.924, 0.4729, 0.9181, 0.4729, 0.9181, 0.4393, 0.9359, 0.5618, 0.9359, 0.6015, 0.93, 0.6015, 0.93, 0.5618, 0.6242, 0.6852, 0.6242, 0.6516, 0.6302, 0.6516, 0.6302, 0.6852, 0.924, 0.4729, 0.924, 0.5103, 0.9181, 0.5103, 0.9181, 0.4729, 0.9359, 0.6015, 0.9359, 0.6389, 0.93, 0.6389, 0.93, 0.6015, 0.9359, 0.4107, 0.9359, 0.4443, 0.93, 0.4443, 0.93, 0.4107, 0.924, 0.5103, 0.924, 0.55, 0.9181, 0.55, 0.9181, 0.5103, 0.9359, 0.6389, 0.9359, 0.6725, 0.93, 0.6725, 0.93, 0.6389, 0.9359, 0.4443, 0.9359, 0.4817, 0.93, 0.4817, 0.93, 0.4443, 0.924, 0.55, 0.924, 0.5904, 0.9181, 0.5904, 0.9181, 0.55, 0.9359, 0.6725, 0.9359, 0.7011, 0.93, 0.7011, 0.93, 0.6725, 0.9359, 0.4817, 0.9359, 0.5214, 0.93, 0.5214, 0.93, 0.4817, 0.924, 0.5904, 0.924, 0.6301, 0.9181, 0.6301, 0.9181, 0.5904, 0.2297, 0.3383, 0.253, 0.3337, 0.2594, 0.3549, 0.2319, 0.3604, 0.253, 0.3337, 0.2749, 0.3246, 0.2854, 0.3442, 0.2594, 0.3549, 0.09745, 0.206, 0.09745, 0.2297, 0.0754, 0.2319, 0.0754, 0.2039, 0.253, 0.1021, 0.2297, 0.09745, 0.2319, 0.0754, 0.2594, 0.08087, 0.3246, 0.2749, 0.3337, 0.253, 0.3549, 0.2594, 0.3442, 0.2854, 0.1243, 0.2947, 0.1411, 0.3114, 0.1271, 0.3286, 0.1072, 0.3087, 0.1608, 0.1112, 0.1411, 0.1243, 0.1271, 0.1072, 0.1504, 0.09162, 0.3337, 0.1828, 0.3246, 0.1608, 0.3442, 0.1504, 0.3549, 0.1763, 0.206, 0.3383, 0.2297, 0.3383, 0.2319, 0.3604, 0.2039, 0.3604, 0.1021, 0.1828, 0.09745, 0.206, 0.0754, 0.2039, 0.08087, 0.1763, 0.2749, 0.1112, 0.253, 0.1021, 0.2594, 0.08087, 0.2854, 0.09162, 0.3114, 0.2947, 0.3246, 0.2749, 0.3442, 0.2854, 0.3286, 0.3087, 0.1112, 0.2749, 0.1243, 0.2947, 0.1072, 0.3087, 0.09162, 0.2854, 0.1828, 0.1021, 0.1608, 0.1112, 0.1504, 0.09162, 0.1763, 0.08087, 0.3383, 0.206, 0.3337, 0.1828, 0.3549, 0.1763, 0.3604, 0.2039, 0.1828, 0.3337, 0.206, 0.3383, 0.2039, 0.3604, 0.1763, 0.3549, 0.1112, 0.1608, 0.1021, 0.1828, 0.08087, 0.1763, 0.09162, 0.1504, 0.2947, 0.1243, 0.2749, 0.1112, 0.2854, 0.09162, 0.3087, 0.1072, 0.2947, 0.3114, 0.3114, 0.2947, 0.3286, 0.3087, 0.3087, 0.3286, 0.1021, 0.253, 0.1112, 0.2749, 0.09162, 0.2854, 0.08087, 0.2594, 0.206, 0.09745, 0.1828, 0.1021, 0.1763, 0.08087, 0.2039, 0.0754, 0.3383, 0.2297, 0.3383, 0.206, 0.3604, 0.2039, 0.3604, 0.2319, 0.1608, 0.3246, 0.1828, 0.3337, 0.1763, 0.3549, 0.1504, 0.3442, 0.1243, 0.1411, 0.1112, 0.1608, 0.09162, 0.1504, 0.1072, 0.1271, 0.3114, 0.1411, 0.2947, 0.1243, 0.3087, 0.1072, 0.3286, 0.1271, 0.2749, 0.3246, 0.2947, 0.3114, 0.3087, 0.3286, 0.2854, 0.3442, 0.09745, 0.2297, 0.1021, 0.253, 0.08087, 0.2594, 0.0754, 0.2319, 0.2297, 0.09745, 0.206, 0.09745, 0.2039, 0.0754, 0.2319, 0.0754, 0.3337, 0.253, 0.3383, 0.2297, 0.3604, 0.2319, 0.3549, 0.2594, 0.1411, 0.3114, 0.1608, 0.3246, 0.1504, 0.3442, 0.1271, 0.3286, 0.1411, 0.1243, 0.1243, 0.1411, 0.1072, 0.1271, 0.1271, 0.1072, 0.3246, 0.1608, 0.3114, 0.1411, 0.3286, 0.1271, 0.3442, 0.1504])
me_cylinder.materials.append(mat_material_001)
me_cylinder.materials.append(mat_material_002)
me_cylinder.use_remesh_fix_poles = True
me_cylinder.use_remesh_preserve_attributes = False
me_cylinder.update()

# ---- objects
ob_light = bpy.data.objects.new('Light', light_light)
ob_camera = bpy.data.objects.new('Camera', cam_camera)
ob_cylinder = bpy.data.objects.new('Cylinder', me_cylinder)

# ---- transforms, parenting, visibility, modifiers, constraints
ob_light.location = (4.076, 1.005, 5.904)
ob_light.rotation_euler = (0.6503, 0.05522, 1.866)
ob_light.lock_rotations_4d = False
ob_light.empty_display_type = 'ARROWS'
ob_light.color = (0.0, 0.0, 0.0, 0.0)
ob_light.lineart.crease_threshold = 0.0
ob_camera.location = (7.359, -6.926, 4.958)
ob_camera.rotation_euler = (1.109, 0.0, 0.8149)
ob_camera.lock_rotations_4d = False
ob_camera.empty_display_type = 'ARROWS'
ob_camera.color = (0.0, 0.0, 0.0, 0.0)
ob_camera.display_type = 'WIRE'
ob_camera.lineart.crease_threshold = 0.0
ob_cylinder.location = (0.0, 0.0, 0.0)
ob_cylinder.rotation_euler = (1.571, 3.893e-08, 2.682e-06)
ob_cylinder.scale = (1.0, 1.0, 4.276)

# ---- collection membership
col_collection.objects.link(ob_light)
col_collection.objects.link(ob_camera)
col_collection.objects.link(ob_cylinder)

# ---- scene / render settings (as saved in the file)
scene.camera = ob_camera
scene.frame_start = 1; scene.frame_end = 250; scene.frame_set(1)
scene.render.engine = 'BLENDER_EEVEE_NEXT'
scene.cycles.use_denoising = False
scene.cycles.samples = 128
scene.cycles.sampling_pattern = 'TABULATED_SOBOL'
scene.cycles.use_adaptive_sampling = False
scene.cycles.use_light_tree = False
scene.view_settings.view_transform = 'Filmic'
bpy.context.view_layer.update()
